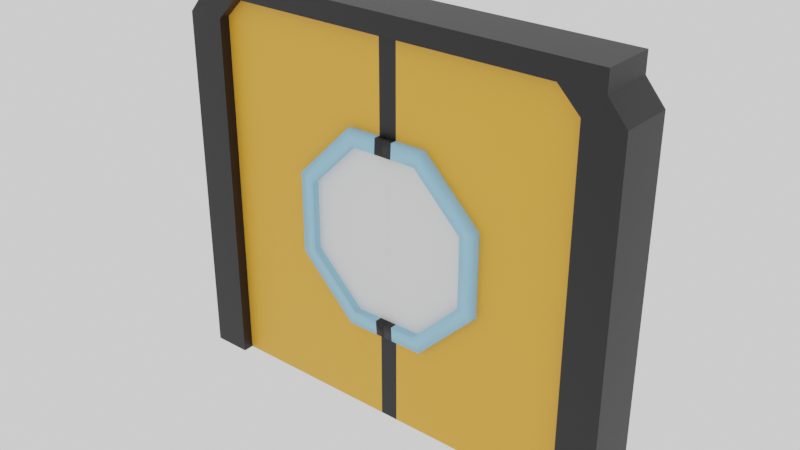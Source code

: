 # Source: Door.blend  (saved by Blender 3.0.42; exported with 4.5.12 LTS)
import bpy
from mathutils import Matrix  # noqa: F401  (used for matrix-valued properties, if any)

bpy.ops.wm.read_factory_settings(use_empty=True)
scene = bpy.context.scene
scene.name = 'Scene'

# ---- materials (node trees are filled in below, after node groups)
mat_gold = bpy.data.materials.new('Gold')
mat_gold.use_transparent_shadow = False
mat_metel = bpy.data.materials.new('Metel')
mat_metel.use_transparent_shadow = False
mat_purple = bpy.data.materials.new('Purple')
mat_purple.use_transparent_shadow = False
mat_neon = bpy.data.materials.new('Neon')
mat_neon.use_transparent_shadow = False

# ---- material node trees
mat_gold.use_nodes = True; mat_gold.node_tree.nodes.clear()
_N = mat_gold.node_tree.nodes; _L = mat_gold.node_tree.links
n0 = _N.new('ShaderNodeBsdfPrincipled'); n0.name = 'Principled BSDF'; n0.location = (10, 300)
n0.distribution = 'GGX'
n0.subsurface_method = 'RANDOM_WALK_SKIN'
n0.inputs[0].default_value = (0.8, 0.364, 0.03034, 1.0)
n0.inputs[3].default_value = 1.45
n0.inputs[27].default_value = (0.0, 0.0, 0.0, 1.0)
n0.inputs[28].default_value = 1.0
n1 = _N.new('ShaderNodeOutputMaterial'); n1.name = 'Material Output'; n1.location = (300, 300)
_L.new(n0.outputs[0], n1.inputs[0])
n1.is_active_output = True
mat_metel.use_nodes = True; mat_metel.node_tree.nodes.clear()
_N = mat_metel.node_tree.nodes; _L = mat_metel.node_tree.links
n0 = _N.new('ShaderNodeBsdfPrincipled'); n0.name = 'Principled BSDF'; n0.location = (10, 300)
n0.distribution = 'GGX'
n0.subsurface_method = 'RANDOM_WALK_SKIN'
n0.inputs[0].default_value = (0.003095, 0.003095, 0.003095, 1.0)
n0.inputs[3].default_value = 1.45
n0.inputs[27].default_value = (0.0, 0.0, 0.0, 1.0)
n0.inputs[28].default_value = 1.0
n1 = _N.new('ShaderNodeOutputMaterial'); n1.name = 'Material Output'; n1.location = (300, 300)
_L.new(n0.outputs[0], n1.inputs[0])
n1.is_active_output = True
mat_purple.use_nodes = True; mat_purple.node_tree.nodes.clear()
_N = mat_purple.node_tree.nodes; _L = mat_purple.node_tree.links
n0 = _N.new('ShaderNodeBsdfPrincipled'); n0.name = 'Principled BSDF'; n0.location = (10, 300)
n0.distribution = 'GGX'
n0.subsurface_method = 'RANDOM_WALK_SKIN'
n0.inputs[3].default_value = 1.45
n0.inputs[27].default_value = (0.0, 0.0, 0.0, 1.0)
n0.inputs[28].default_value = 1.0
n1 = _N.new('ShaderNodeOutputMaterial'); n1.name = 'Material Output'; n1.location = (300, 300)
_L.new(n0.outputs[0], n1.inputs[0])
n1.is_active_output = True
mat_neon.use_nodes = True; mat_neon.node_tree.nodes.clear()
_N = mat_neon.node_tree.nodes; _L = mat_neon.node_tree.links
n0 = _N.new('ShaderNodeBsdfPrincipled'); n0.name = 'Principled BSDF'; n0.location = (10, 300)
n0.distribution = 'GGX'
n0.subsurface_method = 'RANDOM_WALK_SKIN'
n0.inputs[0].default_value = (0.2843, 0.5842, 0.8, 1.0)
n0.inputs[3].default_value = 1.45
n0.inputs[27].default_value = (0.0, 0.0, 0.0, 1.0)
n0.inputs[28].default_value = 1.0
n1 = _N.new('ShaderNodeOutputMaterial'); n1.name = 'Material Output'; n1.location = (300, 300)
_L.new(n0.outputs[0], n1.inputs[0])
n1.is_active_output = True

# ---- world
world_world = bpy.data.worlds.new('World'); scene.world = world_world
world_world.use_nodes = True; world_world.node_tree.nodes.clear()
_N = world_world.node_tree.nodes; _L = world_world.node_tree.links
n0 = _N.new('ShaderNodeOutputWorld'); n0.name = 'World Output'; n0.location = (300, 300)
n1 = _N.new('ShaderNodeBackground'); n1.name = 'Background'; n1.location = (10, 300)
n1.inputs[0].default_value = (0.9513, 0.9513, 0.9513, 1.0)
_L.new(n1.outputs[0], n0.inputs[0])
n0.is_active_output = True
world_world.color = (0.9513, 0.9513, 0.9513)
world_world.use_sun_shadow = False
world_world.sun_shadow_jitter_overblur = 0.0

# ---- meshes
me_cube = bpy.data.meshes.new('Cube')
me_cube.from_pydata([(-1.0, -0.08537, 0.0), (-0.04772, -0.08537, 0.0), (-1.0, 0.08537, 0.0), (-0.04772, 0.08537, 2.0), (0.0, 0.08537, 0.0), (0.0, 0.08537, 2.0), (0.0, -0.08537, 0.0), (0.0, -0.08537, 2.0), (-0.6942, 0.08537, 0.0), (-0.6942, -0.08537, 2.0), (-0.6942, 0.08537, 2.0), (-0.6942, -0.08537, 0.0), (-0.8841, -0.08537, 2.0), (-1.0, -0.08537, 1.884), (-1.0, 0.08537, 1.884), (-0.8841, 0.08537, 2.0), (-0.04772, 0.08537, 0.0), (-0.04772, -0.08537, 2.0), (-0.1812, -0.1246, 0.5645), (-0.214, -0.1197, 0.4854), (-0.4374, -0.1246, 0.8207), (-0.5165, -0.1197, 0.7879), (-0.4374, -0.1246, 1.183), (-0.5165, -0.1197, 1.216), (-0.1812, -0.1246, 1.439), (-0.214, -0.1197, 1.518), (-0.214, 0.1195, 0.4854), (-0.18, 0.1246, 0.5676), (-0.5165, 0.1195, 0.7879), (-0.4343, 0.1246, 0.8219), (-0.5165, 0.1195, 1.216), (-0.4343, 0.1246, 1.182), (-0.214, 0.1195, 1.518), (-0.18, 0.1246, 1.436), (-0.1812, -0.0873, 0.5645), (-0.4374, -0.0873, 0.8207), (-0.4374, -0.0873, 1.183), (-0.1812, -0.0873, 1.439), (-0.18, 0.0864, 0.5676), (-0.4343, 0.0864, 0.8219), (-0.4343, 0.0864, 1.182), (-0.18, 0.0864, 1.436), (-0.214, -0.08521, 0.4854), (-0.5165, -0.08521, 0.7879), (-0.5165, -0.08521, 1.216), (-0.214, -0.08521, 1.518), (-0.214, 0.0864, 0.4854), (-0.5165, 0.0864, 0.7879), (-0.5165, 0.0864, 1.216), (-0.214, 0.0864, 1.518), (-9.795e-05, -0.1197, 1.518), (-9.803e-05, -0.1246, 1.439), (-9.798e-05, 0.1195, 1.518), (-9.795e-05, 0.1246, 1.436), (-9.799e-05, -0.0873, 1.439), (-9.791e-05, 0.0864, 1.436), (-9.798e-05, -0.08521, 1.518), (-9.798e-05, 0.0864, 1.518), (-9.798e-05, -0.1197, 0.4854), (-9.796e-05, -0.1246, 0.5645), (-9.795e-05, 0.1195, 0.4854), (-9.796e-05, 0.1246, 0.5676), (-9.792e-05, -0.0873, 0.5645), (-9.79e-05, 0.0864, 0.5676), (-9.795e-05, -0.08521, 0.4854), (-9.795e-05, 0.0864, 0.4854), (-0.04772, -0.1197, 1.518), (-0.04739, 0.1246, 1.436), (-0.04739, 0.0864, 1.436), (-0.04772, -0.1246, 1.439), (-0.04772, 0.1195, 1.518), (-0.04772, -0.0873, 1.439), (-0.04772, -0.08521, 1.518), (-0.04772, 0.0864, 1.518), (-0.04799, -0.1246, 0.5645), (-0.04772, 0.1195, 0.4854), (-0.04799, -0.0873, 0.5645), (-0.04772, -0.08521, 0.4854), (-0.04772, 0.0864, 0.4854), (-0.04772, -0.1197, 0.4854), (-0.04772, 0.1246, 0.5676), (-0.04772, 0.0864, 0.5676), (-0.04772, -0.1246, 1.439), (-0.0469, 0.1246, 0.5676), (-0.002775, 0.1246, 0.5676), (-9.795e-05, 0.1246, 1.436), (-9.803e-05, -0.1246, 1.439)], [], [(10, 15, 12, 9), (0, 13, 14, 2), (2, 14, 15, 10, 8), (16, 4, 6, 1), (16, 3, 5, 4), (6, 7, 17, 1), (2, 8, 11, 0), (3, 10, 9, 17), (1, 17, 9, 11), (12, 15, 14, 13), (11, 9, 12, 13, 0), (5, 3, 17, 7), (8, 10, 3, 16), (8, 16, 1, 11), (5, 7, 6, 4), (25, 23, 22, 24), (79, 74, 18, 19), (19, 18, 20, 21), (21, 20, 22, 23), (69, 82, 71), (78, 46, 26, 75), (46, 47, 28, 26), (47, 48, 30, 28), (48, 49, 32, 30), (67, 68, 41, 33), (27, 29, 39, 38), (22, 20, 35, 36), (31, 33, 41, 40), (66, 72, 45, 25), (79, 19, 42, 77), (19, 21, 43, 42), (21, 23, 44, 43), (23, 25, 45, 44), (29, 31, 40, 39), (28, 30, 31, 29), (26, 28, 29, 27), (75, 26, 27, 80), (80, 27, 38, 81), (20, 18, 34, 35), (24, 22, 36, 37), (30, 32, 33, 31), (66, 25, 24, 82, 69), (70, 52, 53, 67), (73, 57, 52, 70), (74, 59, 62, 76), (49, 73, 70, 32), (32, 70, 67, 33), (50, 66, 69, 86, 51), (50, 56, 72, 66), (53, 55, 68, 67), (51, 86, 54), (18, 74, 76, 34), (61, 84, 63), (60, 75, 80, 83, 84, 61), (58, 79, 77, 64), (65, 78, 75, 60), (58, 59, 74, 79), (71, 82, 24, 37), (81, 83, 80), (63, 84, 83, 81), (85, 55, 53), (55, 63, 81, 38, 39, 40, 41, 68), (54, 86, 69, 71), (62, 54, 71, 37, 36, 35, 34, 76), (50, 51, 54, 56), (59, 58, 64, 62), (60, 61, 63, 65), (53, 52, 57, 55)])
me_cube.polygons.foreach_set('use_smooth', [0, 0, 0, 0, 0, 0, 0, 0, 0, 0, 0, 0, 0, 0, 0, 1, 1, 1, 1, 1, 1, 1, 1, 1, 1, 1, 1, 1, 1, 1, 1, 1, 1, 1, 1, 1, 1, 1, 1, 1, 1, 1, 1, 1, 1, 1, 1, 1, 1, 1, 1, 1, 1, 1, 1, 1, 1, 1, 1, 1, 1, 0, 1, 0, 1, 1, 1, 1])
me_cube.polygons.foreach_set('material_index', [0, 0, 0, 1, 1, 1, 0, 0, 0, 0, 0, 1, 0, 0, 0, 3, 3, 3, 3, 3, 3, 3, 3, 3, 3, 3, 3, 3, 3, 3, 3, 3, 3, 3, 3, 3, 3, 3, 3, 3, 3, 3, 1, 1, 1, 3, 3, 1, 1, 1, 1, 3, 1, 1, 1, 1, 1, 3, 1, 1, 1, 2, 1, 2, 1, 1, 1, 1])
_uv = me_cube.uv_layers.new(name='UVMap')
_uv.uv.foreach_set('vector', [0.8518, 0.5, 0.8605, 0.5, 0.8605, 0.75, 0.8518, 0.75, 0.375, 0.0, 0.6105, 0.0, 0.6105, 0.25, 0.375, 0.25, 0.375, 0.25, 0.6105, 0.25, 0.625, 0.2645, 0.625, 0.2732, 0.375, 0.2732, 0.243, 0.5, 0.25, 0.5, 0.25, 0.75, 0.243, 0.75, 0.375, 0.368, 0.625, 0.368, 0.625, 0.375, 0.375, 0.375, 0.375, 0.875, 0.625, 0.875, 0.625, 0.882, 0.375, 0.882, 0.125, 0.5, 0.1482, 0.5, 0.1482, 0.75, 0.125, 0.75, 0.757, 0.5, 0.8518, 0.5, 0.8518, 0.75, 0.757, 0.75, 0.375, 0.882, 0.625, 0.882, 0.625, 0.9768, 0.375, 0.9768, 0.625, 0.0, 0.625, 0.25, 0.6105, 0.25, 0.6105, 0.0, 0.375, 0.9768, 0.625, 0.9768, 0.625, 0.9855, 0.6105, 1.0, 0.375, 1.0, 0.75, 0.5, 0.757, 0.5, 0.757, 0.75, 0.75, 0.75, 0.375, 0.2732, 0.625, 0.2732, 0.625, 0.368, 0.375, 0.368, 0.1482, 0.5, 0.243, 0.5, 0.243, 0.75, 0.1482, 0.75, 0.75, 0.5, 0.75, 0.75, 0.75, 0.75, 0.75, 0.5, 0.2929, 1.0, 0.0, 0.7071, 0.07658, 0.6754, 0.3246, 0.9234, 0.4539, 0.0, 0.4536, 0.07658, 0.3246, 0.07658, 0.2929, 0.0, 0.2929, 0.0, 0.3246, 0.07658, 0.07658, 0.3246, 0.0, 0.2929, 0.0, 0.2929, 0.07658, 0.3246, 0.07658, 0.6754, 0.0, 0.7071, 0.4539, 0.9234, 0.4466, 0.9234, 0.4539, 0.9234, 0.4539, 0.0, 0.2929, 0.0, 0.2929, 0.0, 0.4539, 0.0, 0.2929, 0.0, 0.0, 0.2929, 0.0, 0.2929, 0.2929, 0.0, 0.0, 0.2929, 0.0, 0.7071, 0.0, 0.7071, 0.0, 0.2929, 0.0, 0.7071, 0.2929, 1.0, 0.2929, 1.0, 0.0, 0.7071, 0.4542, 0.9205, 0.4542, 0.9205, 0.3258, 0.9205, 0.3258, 0.9205, 0.3258, 0.07953, 0.07953, 0.3258, 0.07953, 0.3258, 0.3258, 0.07953, 0.07658, 0.6754, 0.07658, 0.3246, 0.07658, 0.3246, 0.07658, 0.6754, 0.07953, 0.6742, 0.3258, 0.9205, 0.3258, 0.9205, 0.07953, 0.6742, 0.4539, 1.0, 0.4539, 1.0, 0.2929, 1.0, 0.2929, 1.0, 0.4539, 0.0, 0.2929, 0.0, 0.2929, 0.0, 0.4539, 0.0, 0.2929, 0.0, 0.0, 0.2929, 0.0, 0.2929, 0.2929, 0.0, 0.0, 0.2929, 0.0, 0.7071, 0.0, 0.7071, 0.0, 0.2929, 0.0, 0.7071, 0.2929, 1.0, 0.2929, 1.0, 0.0, 0.7071, 0.07953, 0.3258, 0.07953, 0.6742, 0.07953, 0.6742, 0.07953, 0.3258, 0.0, 0.2929, 0.0, 0.7071, 0.07953, 0.6742, 0.07953, 0.3258, 0.2929, 0.0, 0.0, 0.2929, 0.07953, 0.3258, 0.3258, 0.07953, 0.4539, 0.0, 0.2929, 0.0, 0.3258, 0.07953, 0.4539, 0.07953, 0.4539, 0.07953, 0.3258, 0.07953, 0.3258, 0.07953, 0.4539, 0.07953, 0.07658, 0.3246, 0.3246, 0.07658, 0.3246, 0.07658, 0.07658, 0.3246, 0.3246, 0.9234, 0.07658, 0.6754, 0.07658, 0.6754, 0.3246, 0.9234, 0.0, 0.7071, 0.2929, 1.0, 0.3258, 0.9205, 0.07953, 0.6742, 0.4539, 1.0, 0.2929, 1.0, 0.3246, 0.9234, 0.4466, 0.9234, 0.4539, 0.9234, 0.3836, 0.5103, 0.5, 0.5103, 0.5, 0.5, 0.3829, 0.5, 0.3836, 0.5766, 0.5, 0.5766, 0.5, 0.5103, 0.3836, 0.5103, 0.4872, 1.0, 0.5, 1.0, 0.5, 1.0, 0.4872, 1.0, 0.2929, 1.0, 0.4539, 1.0, 0.4539, 1.0, 0.2929, 1.0, 0.2929, 1.0, 0.4539, 1.0, 0.4542, 0.9205, 0.3258, 0.9205, 0.5, 0.9901, 0.3836, 0.9901, 0.3829, 1.0, 0.4975, 1.0, 0.5, 1.0, 0.5, 0.9901, 0.5, 0.921, 0.3836, 0.921, 0.3836, 0.9901, 0.5, 0.5, 0.5, 0.5, 0.3829, 0.5, 0.3829, 0.5, 0.5, 1.0, 0.4975, 1.0, 0.5, 1.0, 0.3246, 0.07658, 0.4536, 0.07658, 0.4536, 0.07658, 0.3246, 0.07658, 0.5, 0.5, 0.4993, 0.5, 0.5, 0.5, 0.5, 0.5103, 0.4867, 0.5103, 0.4872, 0.5, 0.4874, 0.5, 0.4993, 0.5, 0.5, 0.5, 0.5, 0.9901, 0.4867, 0.9901, 0.4867, 0.921, 0.5, 0.921, 0.5, 0.5766, 0.4867, 0.5766, 0.4867, 0.5103, 0.5, 0.5103, 0.5, 0.9901, 0.5, 1.0, 0.4872, 1.0, 0.4867, 0.9901, 0.4539, 0.9234, 0.4466, 0.9234, 0.3246, 0.9234, 0.3246, 0.9234, 0.4872, 0.5, 0.4874, 0.5, 0.4872, 0.5, 0.5, 0.5, 0.4993, 0.5, 0.4874, 0.5, 0.4872, 0.5, 0.5234, 0.5, 0.5, 0.5, 0.5, 0.5, 0.75, 0.4365, 0.75, 0.06354, 0.5548, 0.0, 0.7071, 0.0, 1.0, 0.2929, 1.0, 0.7071, 0.7071, 1.0, 0.7294, 0.4365, 0.5, 1.0, 0.4975, 1.0, 0.3829, 1.0, 0.3829, 1.0, 0.25, 0.06223, 0.25, 0.4378, 0.4455, 1.0, 0.2929, 1.0, 0.0, 0.7071, 0.0, 0.2929, 0.2929, 0.0, 0.2334, 0.06223, 0.5, 0.9901, 0.5, 1.0, 0.5, 1.0, 0.5, 0.9901, 0.5, 1.0, 0.5, 0.9901, 0.5, 0.9901, 0.5, 1.0, 0.5, 0.5103, 0.5, 0.5, 0.5, 0.5, 0.5, 0.5103, 0.5, 0.5, 0.5, 0.5103, 0.5, 0.5103, 0.5, 0.5])
me_cube.materials.append(mat_gold)
me_cube.materials.append(mat_metel)
me_cube.materials.append(mat_purple)
me_cube.materials.append(mat_neon)
me_cube.use_remesh_fix_poles = True
me_cube.use_remesh_preserve_attributes = False
me_cube.update()
me_cube_002 = bpy.data.meshes.new('Cube.002')
me_cube_002.from_pydata([(-11.9, -1.413, 0.09502), (-11.9, -1.413, 18.78), (-11.9, 1.413, 0.09502), (-11.9, 1.413, 18.78), (-9.9, -1.413, 0.09502), (-9.9, -1.413, 18.78), (-9.9, 1.413, 0.09502), (-9.9, 1.413, 18.78), (-10.93, -1.413, 19.93), (-10.93, 1.413, 19.93), (-8.765, -1.413, 19.93), (-8.765, 1.413, 19.93), (-10.93, -1.413, 20.96), (-10.93, 1.413, 20.96), (-8.765, -1.413, 20.96), (-8.765, 1.413, 20.96), (0.0, -1.413, 19.93), (0.0, 1.413, 19.93), (0.0, -1.413, 20.96), (0.0, 1.413, 20.96)], [], [(0, 1, 3, 2), (2, 3, 7, 6), (6, 7, 5, 4), (4, 5, 1, 0), (2, 6, 4, 0), (3, 1, 8, 9), (8, 10, 14, 12), (1, 5, 10, 8), (7, 3, 9, 11), (5, 7, 11, 10), (15, 13, 12, 14), (11, 9, 13, 15), (14, 10, 16, 18), (9, 8, 12, 13), (16, 17, 19, 18), (15, 14, 18, 19), (11, 15, 19, 17), (10, 11, 17, 16)])
_uv = me_cube_002.uv_layers.new(name='UVMap')
_uv.uv.foreach_set('vector', [0.375, 0.0, 0.625, 0.0, 0.625, 0.25, 0.375, 0.25, 0.375, 0.25, 0.625, 0.25, 0.625, 0.5, 0.375, 0.5, 0.375, 0.5, 0.625, 0.5, 0.625, 0.75, 0.375, 0.75, 0.375, 0.75, 0.625, 0.75, 0.625, 1.0, 0.375, 1.0, 0.125, 0.5, 0.375, 0.5, 0.375, 0.75, 0.125, 0.75, 0.625, 0.25, 0.625, 0.0, 0.625, 0.0, 0.625, 0.25, 0.625, 1.0, 0.625, 0.75, 0.625, 0.75, 0.625, 1.0, 0.625, 1.0, 0.625, 0.75, 0.625, 0.75, 0.625, 1.0, 0.625, 0.5, 0.625, 0.25, 0.625, 0.25, 0.625, 0.5, 0.625, 0.75, 0.625, 0.5, 0.625, 0.5, 0.625, 0.75, 0.625, 0.5, 0.875, 0.5, 0.875, 0.75, 0.625, 0.75, 0.625, 0.5, 0.625, 0.25, 0.625, 0.25, 0.625, 0.5, 0.625, 0.75, 0.625, 0.75, 0.625, 0.75, 0.625, 0.75, 0.625, 0.25, 0.625, 0.0, 0.625, 0.0, 0.625, 0.25, 0.625, 0.75, 0.625, 0.5, 0.625, 0.5, 0.625, 0.75, 0.625, 0.5, 0.625, 0.75, 0.625, 0.75, 0.625, 0.5, 0.625, 0.5, 0.625, 0.5, 0.625, 0.5, 0.625, 0.5, 0.625, 0.75, 0.625, 0.5, 0.625, 0.5, 0.625, 0.75])
me_cube_002.materials.append(mat_metel)
me_cube_002.use_remesh_fix_poles = True
me_cube_002.use_remesh_preserve_attributes = False
me_cube_002.update()
me_cube_001 = bpy.data.meshes.new('Cube.001')
me_cube_001.from_pydata([(-1.0, -0.08537, 0.0), (-0.04772, -0.08537, 0.0), (-1.0, 0.08537, 0.0), (-0.04772, 0.08537, 2.0), (0.0, 0.08537, 0.0), (0.0, 0.08537, 2.0), (0.0, -0.08537, 0.0), (0.0, -0.08537, 2.0), (-0.6942, 0.08537, 0.0), (-0.6942, -0.08537, 2.0), (-0.6942, 0.08537, 2.0), (-0.6942, -0.08537, 0.0), (-0.8841, -0.08537, 2.0), (-1.0, -0.08537, 1.884), (-1.0, 0.08537, 1.884), (-0.8841, 0.08537, 2.0), (-0.04772, 0.08537, 0.0), (-0.04772, -0.08537, 2.0), (-0.1812, -0.1246, 0.5645), (-0.214, -0.1197, 0.4854), (-0.4374, -0.1246, 0.8207), (-0.5165, -0.1197, 0.7879), (-0.4374, -0.1246, 1.183), (-0.5165, -0.1197, 1.216), (-0.1812, -0.1246, 1.439), (-0.214, -0.1197, 1.518), (-0.214, 0.1195, 0.4854), (-0.18, 0.1246, 0.5676), (-0.5165, 0.1195, 0.7879), (-0.4343, 0.1246, 0.8219), (-0.5165, 0.1195, 1.216), (-0.4343, 0.1246, 1.182), (-0.214, 0.1195, 1.518), (-0.18, 0.1246, 1.436), (-0.1812, -0.0873, 0.5645), (-0.4374, -0.0873, 0.8207), (-0.4374, -0.0873, 1.183), (-0.1812, -0.0873, 1.439), (-0.18, 0.0864, 0.5676), (-0.4343, 0.0864, 0.8219), (-0.4343, 0.0864, 1.182), (-0.18, 0.0864, 1.436), (-0.214, -0.08521, 0.4854), (-0.5165, -0.08521, 0.7879), (-0.5165, -0.08521, 1.216), (-0.214, -0.08521, 1.518), (-0.214, 0.0864, 0.4854), (-0.5165, 0.0864, 0.7879), (-0.5165, 0.0864, 1.216), (-0.214, 0.0864, 1.518), (-9.795e-05, -0.1197, 1.518), (-9.803e-05, -0.1246, 1.439), (-9.798e-05, 0.1195, 1.518), (-9.795e-05, 0.1246, 1.436), (-9.799e-05, -0.0873, 1.439), (-9.791e-05, 0.0864, 1.436), (-9.798e-05, -0.08521, 1.518), (-9.798e-05, 0.0864, 1.518), (-9.798e-05, -0.1197, 0.4854), (-9.796e-05, -0.1246, 0.5645), (-9.795e-05, 0.1195, 0.4854), (-9.796e-05, 0.1246, 0.5676), (-9.792e-05, -0.0873, 0.5645), (-9.79e-05, 0.0864, 0.5676), (-9.795e-05, -0.08521, 0.4854), (-9.795e-05, 0.0864, 0.4854), (-0.04772, -0.1197, 1.518), (-0.04739, 0.1246, 1.436), (-0.04739, 0.0864, 1.436), (-0.04772, -0.1246, 1.439), (-0.04772, 0.1195, 1.518), (-0.04772, -0.0873, 1.439), (-0.04772, -0.08521, 1.518), (-0.04772, 0.0864, 1.518), (-0.04799, -0.1246, 0.5645), (-0.04772, 0.1195, 0.4854), (-0.04799, -0.0873, 0.5645), (-0.04772, -0.08521, 0.4854), (-0.04772, 0.0864, 0.4854), (-0.04772, -0.1197, 0.4854), (-0.04772, 0.1246, 0.5676), (-0.04772, 0.0864, 0.5676), (-0.04772, -0.1246, 1.439), (-0.0469, 0.1246, 0.5676), (-0.002775, 0.1246, 0.5676), (-9.795e-05, 0.1246, 1.436), (-9.803e-05, -0.1246, 1.439)], [], [(10, 15, 12, 9), (0, 13, 14, 2), (2, 14, 15, 10, 8), (16, 4, 6, 1), (16, 3, 5, 4), (6, 7, 17, 1), (2, 8, 11, 0), (3, 10, 9, 17), (1, 17, 9, 11), (12, 15, 14, 13), (11, 9, 12, 13, 0), (5, 3, 17, 7), (8, 10, 3, 16), (8, 16, 1, 11), (5, 7, 6, 4), (25, 23, 22, 24), (79, 74, 18, 19), (19, 18, 20, 21), (21, 20, 22, 23), (69, 82, 71), (78, 46, 26, 75), (46, 47, 28, 26), (47, 48, 30, 28), (48, 49, 32, 30), (67, 68, 41, 33), (27, 29, 39, 38), (22, 20, 35, 36), (31, 33, 41, 40), (66, 72, 45, 25), (79, 19, 42, 77), (19, 21, 43, 42), (21, 23, 44, 43), (23, 25, 45, 44), (29, 31, 40, 39), (28, 30, 31, 29), (26, 28, 29, 27), (75, 26, 27, 80), (80, 27, 38, 81), (20, 18, 34, 35), (24, 22, 36, 37), (30, 32, 33, 31), (66, 25, 24, 82, 69), (70, 52, 53, 67), (73, 57, 52, 70), (74, 59, 62, 76), (49, 73, 70, 32), (32, 70, 67, 33), (50, 66, 69, 86, 51), (50, 56, 72, 66), (53, 55, 68, 67), (51, 86, 54), (18, 74, 76, 34), (61, 84, 63), (60, 75, 80, 83, 84, 61), (58, 79, 77, 64), (65, 78, 75, 60), (58, 59, 74, 79), (71, 82, 24, 37), (81, 83, 80), (63, 84, 83, 81), (85, 55, 53), (55, 63, 81, 38, 39, 40, 41, 68), (54, 86, 69, 71), (62, 54, 71, 37, 36, 35, 34, 76), (50, 51, 54, 56), (59, 58, 64, 62), (60, 61, 63, 65), (53, 52, 57, 55)])
me_cube_001.polygons.foreach_set('use_smooth', [0, 0, 0, 0, 0, 0, 0, 0, 0, 0, 0, 0, 0, 0, 0, 1, 1, 1, 1, 1, 1, 1, 1, 1, 1, 1, 1, 1, 1, 1, 1, 1, 1, 1, 1, 1, 1, 1, 1, 1, 1, 1, 1, 1, 1, 1, 1, 1, 1, 1, 1, 1, 1, 1, 1, 1, 1, 1, 1, 1, 1, 0, 1, 0, 1, 1, 1, 1])
me_cube_001.polygons.foreach_set('material_index', [0, 0, 0, 1, 1, 1, 0, 0, 0, 0, 0, 1, 0, 0, 0, 3, 3, 3, 3, 3, 3, 3, 3, 3, 3, 3, 3, 3, 3, 3, 3, 3, 3, 3, 3, 3, 3, 3, 3, 3, 3, 3, 1, 1, 1, 3, 3, 1, 1, 1, 1, 3, 1, 1, 1, 1, 1, 3, 1, 1, 1, 2, 1, 2, 1, 1, 1, 1])
_uv = me_cube_001.uv_layers.new(name='UVMap')
_uv.uv.foreach_set('vector', [0.8518, 0.5, 0.8605, 0.5, 0.8605, 0.75, 0.8518, 0.75, 0.375, 0.0, 0.6105, 0.0, 0.6105, 0.25, 0.375, 0.25, 0.375, 0.25, 0.6105, 0.25, 0.625, 0.2645, 0.625, 0.2732, 0.375, 0.2732, 0.243, 0.5, 0.25, 0.5, 0.25, 0.75, 0.243, 0.75, 0.375, 0.368, 0.625, 0.368, 0.625, 0.375, 0.375, 0.375, 0.375, 0.875, 0.625, 0.875, 0.625, 0.882, 0.375, 0.882, 0.125, 0.5, 0.1482, 0.5, 0.1482, 0.75, 0.125, 0.75, 0.757, 0.5, 0.8518, 0.5, 0.8518, 0.75, 0.757, 0.75, 0.375, 0.882, 0.625, 0.882, 0.625, 0.9768, 0.375, 0.9768, 0.625, 0.0, 0.625, 0.25, 0.6105, 0.25, 0.6105, 0.0, 0.375, 0.9768, 0.625, 0.9768, 0.625, 0.9855, 0.6105, 1.0, 0.375, 1.0, 0.75, 0.5, 0.757, 0.5, 0.757, 0.75, 0.75, 0.75, 0.375, 0.2732, 0.625, 0.2732, 0.625, 0.368, 0.375, 0.368, 0.1482, 0.5, 0.243, 0.5, 0.243, 0.75, 0.1482, 0.75, 0.75, 0.5, 0.75, 0.75, 0.75, 0.75, 0.75, 0.5, 0.2929, 1.0, 0.0, 0.7071, 0.07658, 0.6754, 0.3246, 0.9234, 0.4539, 0.0, 0.4536, 0.07658, 0.3246, 0.07658, 0.2929, 0.0, 0.2929, 0.0, 0.3246, 0.07658, 0.07658, 0.3246, 0.0, 0.2929, 0.0, 0.2929, 0.07658, 0.3246, 0.07658, 0.6754, 0.0, 0.7071, 0.4539, 0.9234, 0.4466, 0.9234, 0.4539, 0.9234, 0.4539, 0.0, 0.2929, 0.0, 0.2929, 0.0, 0.4539, 0.0, 0.2929, 0.0, 0.0, 0.2929, 0.0, 0.2929, 0.2929, 0.0, 0.0, 0.2929, 0.0, 0.7071, 0.0, 0.7071, 0.0, 0.2929, 0.0, 0.7071, 0.2929, 1.0, 0.2929, 1.0, 0.0, 0.7071, 0.4542, 0.9205, 0.4542, 0.9205, 0.3258, 0.9205, 0.3258, 0.9205, 0.3258, 0.07953, 0.07953, 0.3258, 0.07953, 0.3258, 0.3258, 0.07953, 0.07658, 0.6754, 0.07658, 0.3246, 0.07658, 0.3246, 0.07658, 0.6754, 0.07953, 0.6742, 0.3258, 0.9205, 0.3258, 0.9205, 0.07953, 0.6742, 0.4539, 1.0, 0.4539, 1.0, 0.2929, 1.0, 0.2929, 1.0, 0.4539, 0.0, 0.2929, 0.0, 0.2929, 0.0, 0.4539, 0.0, 0.2929, 0.0, 0.0, 0.2929, 0.0, 0.2929, 0.2929, 0.0, 0.0, 0.2929, 0.0, 0.7071, 0.0, 0.7071, 0.0, 0.2929, 0.0, 0.7071, 0.2929, 1.0, 0.2929, 1.0, 0.0, 0.7071, 0.07953, 0.3258, 0.07953, 0.6742, 0.07953, 0.6742, 0.07953, 0.3258, 0.0, 0.2929, 0.0, 0.7071, 0.07953, 0.6742, 0.07953, 0.3258, 0.2929, 0.0, 0.0, 0.2929, 0.07953, 0.3258, 0.3258, 0.07953, 0.4539, 0.0, 0.2929, 0.0, 0.3258, 0.07953, 0.4539, 0.07953, 0.4539, 0.07953, 0.3258, 0.07953, 0.3258, 0.07953, 0.4539, 0.07953, 0.07658, 0.3246, 0.3246, 0.07658, 0.3246, 0.07658, 0.07658, 0.3246, 0.3246, 0.9234, 0.07658, 0.6754, 0.07658, 0.6754, 0.3246, 0.9234, 0.0, 0.7071, 0.2929, 1.0, 0.3258, 0.9205, 0.07953, 0.6742, 0.4539, 1.0, 0.2929, 1.0, 0.3246, 0.9234, 0.4466, 0.9234, 0.4539, 0.9234, 0.3836, 0.5103, 0.5, 0.5103, 0.5, 0.5, 0.3829, 0.5, 0.3836, 0.5766, 0.5, 0.5766, 0.5, 0.5103, 0.3836, 0.5103, 0.4872, 1.0, 0.5, 1.0, 0.5, 1.0, 0.4872, 1.0, 0.2929, 1.0, 0.4539, 1.0, 0.4539, 1.0, 0.2929, 1.0, 0.2929, 1.0, 0.4539, 1.0, 0.4542, 0.9205, 0.3258, 0.9205, 0.5, 0.9901, 0.3836, 0.9901, 0.3829, 1.0, 0.4975, 1.0, 0.5, 1.0, 0.5, 0.9901, 0.5, 0.921, 0.3836, 0.921, 0.3836, 0.9901, 0.5, 0.5, 0.5, 0.5, 0.3829, 0.5, 0.3829, 0.5, 0.5, 1.0, 0.4975, 1.0, 0.5, 1.0, 0.3246, 0.07658, 0.4536, 0.07658, 0.4536, 0.07658, 0.3246, 0.07658, 0.5, 0.5, 0.4993, 0.5, 0.5, 0.5, 0.5, 0.5103, 0.4867, 0.5103, 0.4872, 0.5, 0.4874, 0.5, 0.4993, 0.5, 0.5, 0.5, 0.5, 0.9901, 0.4867, 0.9901, 0.4867, 0.921, 0.5, 0.921, 0.5, 0.5766, 0.4867, 0.5766, 0.4867, 0.5103, 0.5, 0.5103, 0.5, 0.9901, 0.5, 1.0, 0.4872, 1.0, 0.4867, 0.9901, 0.4539, 0.9234, 0.4466, 0.9234, 0.3246, 0.9234, 0.3246, 0.9234, 0.4872, 0.5, 0.4874, 0.5, 0.4872, 0.5, 0.5, 0.5, 0.4993, 0.5, 0.4874, 0.5, 0.4872, 0.5, 0.5234, 0.5, 0.5, 0.5, 0.5, 0.5, 0.75, 0.4365, 0.75, 0.06354, 0.5548, 0.0, 0.7071, 0.0, 1.0, 0.2929, 1.0, 0.7071, 0.7071, 1.0, 0.7294, 0.4365, 0.5, 1.0, 0.4975, 1.0, 0.3829, 1.0, 0.3829, 1.0, 0.25, 0.06223, 0.25, 0.4378, 0.4455, 1.0, 0.2929, 1.0, 0.0, 0.7071, 0.0, 0.2929, 0.2929, 0.0, 0.2334, 0.06223, 0.5, 0.9901, 0.5, 1.0, 0.5, 1.0, 0.5, 0.9901, 0.5, 1.0, 0.5, 0.9901, 0.5, 0.9901, 0.5, 1.0, 0.5, 0.5103, 0.5, 0.5, 0.5, 0.5, 0.5, 0.5103, 0.5, 0.5, 0.5, 0.5103, 0.5, 0.5103, 0.5, 0.5])
me_cube_001.materials.append(mat_gold)
me_cube_001.materials.append(mat_metel)
me_cube_001.materials.append(mat_purple)
me_cube_001.materials.append(mat_neon)
me_cube_001.use_remesh_fix_poles = True
me_cube_001.use_remesh_preserve_attributes = False
me_cube_001.update()

# ---- objects
ob_cube = bpy.data.objects.new('Cube', me_cube)
ob_cube_002 = bpy.data.objects.new('Cube.002', me_cube_002)
ob_cube_001 = bpy.data.objects.new('Cube.001', me_cube_001)

# ---- transforms, parenting, visibility, modifiers, constraints
ob_cube.location = (0.0, 0.0, 0.0)
ob_cube_002.location = (0.0, 0.0, -0.009949)
ob_cube_002.scale = (0.1009, 0.1009, 0.1009)
_m = ob_cube_002.modifiers.new('Mirror', 'MIRROR')
ob_cube_001.location = (0.0, 0.0, 0.0)
ob_cube_001.delta_scale = (-1.0, 1.0, 1.0)

# ---- collection membership
scene.collection.objects.link(ob_cube)
scene.collection.objects.link(ob_cube_002)
scene.collection.objects.link(ob_cube_001)

# ---- scene / render settings (as saved in the file)
scene.frame_start = 1; scene.frame_end = 250; scene.frame_set(54)
scene.render.engine = 'BLENDER_EEVEE_NEXT'
scene.render.resolution_x = 1280
scene.render.resolution_y = 720
scene.render.motion_blur_shutter = 1.0
scene.cycles.use_denoising = False
scene.cycles.sampling_pattern = 'TABULATED_SOBOL'
scene.cycles.use_light_tree = False
scene.view_settings.view_transform = 'Filmic'
bpy.context.view_layer.update()

# ---- added for rendering (the .blend has no active camera): camera
cam_auto = bpy.data.cameras.new('AutoCamera')
cam_auto.lens = 50.0
cam_auto.sensor_width = 36.0
cam_auto.clip_end = 1000.0
ob_auto_camera = bpy.data.objects.new('AutoCamera', cam_auto)
scene.collection.objects.link(ob_auto_camera)
ob_auto_camera.location = (2.96549, -3.55859, 3.42421)
ob_auto_camera.rotation_euler = (1.09748, -7.21219e-08, 0.694738)
scene.camera = ob_auto_camera
bpy.context.view_layer.update()
